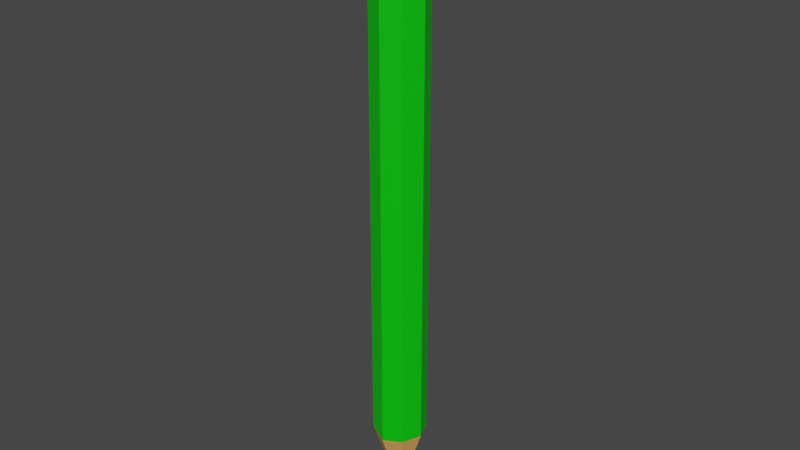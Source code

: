 # Source: crayon.blend  (saved by Blender 3.3.6; exported with 4.5.12 LTS)
import bpy
from mathutils import Matrix  # noqa: F401  (used for matrix-valued properties, if any)

bpy.ops.wm.read_factory_settings(use_empty=True)
scene = bpy.context.scene
scene.name = 'Scene'

# ---- collections
col_collection = bpy.data.collections.new('Collection'); scene.collection.children.link(col_collection)

# ---- materials (node trees are filled in below, after node groups)
mat_crayon_partie_verte = bpy.data.materials.new('Crayon_partie_verte')
mat_crayon_bois = bpy.data.materials.new('Crayon_bois')
mat_crayon_graphite = bpy.data.materials.new('Crayon_graphite')

# ---- material node trees
mat_crayon_partie_verte.use_nodes = True; mat_crayon_partie_verte.node_tree.nodes.clear()
_N = mat_crayon_partie_verte.node_tree.nodes; _L = mat_crayon_partie_verte.node_tree.links
n0 = _N.new('ShaderNodeBsdfPrincipled'); n0.name = 'Principled BSDF'; n0.location = (10, 300)
n0.distribution = 'GGX'
n0.subsurface_method = 'RANDOM_WALK_SKIN'
n0.inputs[0].default_value = (0.0, 0.5894, 0.001654, 1.0)
n0.inputs[3].default_value = 1.45
n0.inputs[27].default_value = (0.0, 0.0, 0.0, 1.0)
n0.inputs[28].default_value = 1.0
n1 = _N.new('ShaderNodeOutputMaterial'); n1.name = 'Material Output'; n1.location = (300, 300)
_L.new(n0.outputs[0], n1.inputs[0])
n1.is_active_output = True
mat_crayon_bois.use_nodes = True; mat_crayon_bois.node_tree.nodes.clear()
_N = mat_crayon_bois.node_tree.nodes; _L = mat_crayon_bois.node_tree.links
n0 = _N.new('ShaderNodeBsdfPrincipled'); n0.name = 'Principled BSDF'; n0.location = (10, 300)
n0.distribution = 'GGX'
n0.subsurface_method = 'RANDOM_WALK_SKIN'
n0.inputs[0].default_value = (0.8, 0.3869, 0.1177, 1.0)
n0.inputs[3].default_value = 1.45
n0.inputs[27].default_value = (0.0, 0.0, 0.0, 1.0)
n0.inputs[28].default_value = 1.0
n1 = _N.new('ShaderNodeOutputMaterial'); n1.name = 'Material Output'; n1.location = (300, 300)
_L.new(n0.outputs[0], n1.inputs[0])
n1.is_active_output = True
mat_crayon_graphite.use_nodes = True; mat_crayon_graphite.node_tree.nodes.clear()
_N = mat_crayon_graphite.node_tree.nodes; _L = mat_crayon_graphite.node_tree.links
n0 = _N.new('ShaderNodeBsdfPrincipled'); n0.name = 'Principled BSDF'; n0.location = (10, 300)
n0.distribution = 'GGX'
n0.subsurface_method = 'RANDOM_WALK_SKIN'
n0.inputs[0].default_value = (0.08689, 0.08689, 0.08689, 1.0)
n0.inputs[2].default_value = 0.8945
n0.inputs[3].default_value = 1.45
n0.inputs[27].default_value = (0.0, 0.0, 0.0, 1.0)
n0.inputs[28].default_value = 1.0
n1 = _N.new('ShaderNodeOutputMaterial'); n1.name = 'Material Output'; n1.location = (300, 300)
_L.new(n0.outputs[0], n1.inputs[0])
n1.is_active_output = True

# ---- world
world_world = bpy.data.worlds.new('World'); scene.world = world_world
world_world.use_nodes = True; world_world.node_tree.nodes.clear()
_N = world_world.node_tree.nodes; _L = world_world.node_tree.links
n0 = _N.new('ShaderNodeOutputWorld'); n0.name = 'World Output'; n0.location = (300, 300)
n1 = _N.new('ShaderNodeBackground'); n1.name = 'Background'; n1.location = (10, 300)
n1.inputs[0].default_value = (0.05088, 0.05088, 0.05088, 1.0)
_L.new(n1.outputs[0], n0.inputs[0])
n0.is_active_output = True
world_world.color = (0.05088, 0.05088, 0.05088)
world_world.use_sun_shadow = False
world_world.sun_shadow_jitter_overblur = 0.0

# ---- meshes
me_cylinder = bpy.data.meshes.new('Cylinder')
me_cylinder.from_pydata([(0.0, 1.0, -0.9853), (0.0, 1.0, 1.007), (0.7071, 0.7071, -0.9943), (0.7071, 0.7071, 1.01), (1.0, 0.0, -0.9893), (1.0, 0.0, 1.007), (0.7071, -0.7071, -0.9908), (0.7071, -0.7071, 1.008), (0.0, -1.0, -0.9986), (0.0, -1.0, 1.011), (-0.7071, -0.7071, -0.9815), (-0.7071, -0.7071, 1.005), (-1.0, 0.0, -0.9883), (-1.0, 0.0, 1.018), (-0.7071, 0.7071, -0.9859), (-0.7071, 0.7071, 1.017), (-1.253e-06, 0.06, -1.292), (0.04243, 0.04243, -1.291), (0.06, 0.0, -1.291), (0.04243, -0.04243, -1.285), (-1.253e-06, -0.06, -1.286), (-0.04243, -0.04243, -1.297), (-0.06, 0.0, -1.3), (-0.04243, 0.04243, -1.281), (0.3984, -0.3984, -1.119), (0.5634, 0.0, -1.119), (-0.5634, 0.0, -1.119), (-0.3984, -0.3984, -1.119), (-5.821e-07, -0.5634, -1.119), (-0.3984, 0.3984, -1.119), (0.3984, 0.3984, -1.119), (-5.821e-07, 0.5634, -1.119), (0.6093, 0.6093, 1.01), (-8.047e-10, 0.8617, 1.008), (0.8617, 0.0, 1.007), (0.6093, -0.6093, 1.008), (-8.047e-10, -0.8617, 1.011), (-0.6093, -0.6093, 1.006), (-0.8617, 0.0, 1.017), (-0.6093, 0.6093, 1.016), (0.2437, 0.2437, 1.01), (3.171e-09, 0.3447, 1.009), (0.3447, 6.985e-09, 1.009), (0.2437, -0.2437, 1.009), (3.171e-09, -0.3447, 1.011), (-0.2437, -0.2437, 1.009), (-0.3447, 6.985e-09, 1.013), (-0.2437, 0.2437, 1.013)], [], [(0, 1, 3, 2), (2, 3, 5, 4), (4, 5, 7, 6), (6, 7, 9, 8), (8, 9, 11, 10), (10, 11, 13, 12), (13, 11, 37, 38), (12, 13, 15, 14), (14, 15, 1, 0), (25, 24, 19, 18), (16, 17, 18, 19, 20, 21, 22, 23), (27, 26, 22, 21), (24, 28, 20, 19), (26, 29, 23, 22), (30, 25, 18, 17), (28, 27, 21, 20), (29, 31, 16, 23), (31, 30, 17, 16), (0, 2, 30, 31), (14, 0, 31, 29), (8, 10, 27, 28), (2, 4, 25, 30), (12, 14, 29, 26), (6, 8, 28, 24), (10, 12, 26, 27), (4, 6, 24, 25), (38, 37, 45, 46), (9, 7, 35, 36), (15, 13, 38, 39), (5, 3, 32, 34), (11, 9, 36, 37), (1, 15, 39, 33), (3, 1, 33, 32), (7, 5, 34, 35), (40, 41, 47, 46, 45, 44, 43, 42), (36, 35, 43, 44), (34, 32, 40, 42), (39, 38, 46, 47), (37, 36, 44, 45), (35, 34, 42, 43), (32, 33, 41, 40), (33, 39, 47, 41)])
me_cylinder.polygons.foreach_set('material_index', [0, 0, 0, 0, 0, 0, 0, 0, 0, 2, 2, 2, 2, 2, 2, 2, 2, 2, 1, 1, 1, 1, 1, 1, 1, 1, 1, 0, 0, 0, 0, 0, 0, 0, 2, 1, 1, 1, 1, 1, 1, 1])
_uv = me_cylinder.uv_layers.new(name='UVMap')
_uv.uv.foreach_set('vector', [1.0, 0.5, 1.0, 1.0, 0.875, 1.0, 0.875, 0.5, 0.875, 0.5, 0.875, 1.0, 0.75, 1.0, 0.75, 0.5, 0.75, 0.5, 0.75, 1.0, 0.625, 1.0, 0.625, 0.5, 0.625, 0.5, 0.625, 1.0, 0.5, 1.0, 0.5, 0.5, 0.5, 0.5, 0.5, 1.0, 0.375, 1.0, 0.375, 0.5, 0.375, 0.5, 0.375, 1.0, 0.25, 1.0, 0.25, 0.5, 0.25, 1.0, 0.375, 1.0, 0.375, 1.0, 0.25, 1.0, 0.25, 0.5, 0.25, 1.0, 0.125, 1.0, 0.125, 0.5, 0.125, 0.5, 0.125, 1.0, 0.0, 1.0, 0.0, 0.5, 0.75, 0.5, 0.625, 0.5, 0.625, 0.5, 0.75, 0.5, 0.75, 0.49, 0.9197, 0.4197, 0.99, 0.25, 0.9197, 0.08029, 0.75, 0.01, 0.5803, 0.08029, 0.51, 0.25, 0.5803, 0.4197, 0.375, 0.5, 0.25, 0.5, 0.25, 0.5, 0.375, 0.5, 0.625, 0.5, 0.5, 0.5, 0.5, 0.5, 0.625, 0.5, 0.25, 0.5, 0.125, 0.5, 0.125, 0.5, 0.25, 0.5, 0.875, 0.5, 0.75, 0.5, 0.75, 0.5, 0.875, 0.5, 0.5, 0.5, 0.375, 0.5, 0.375, 0.5, 0.5, 0.5, 0.125, 0.5, 0.0, 0.5, 0.0, 0.5, 0.125, 0.5, 1.0, 0.5, 0.875, 0.5, 0.875, 0.5, 1.0, 0.5, 1.0, 0.5, 0.875, 0.5, 0.875, 0.5, 1.0, 0.5, 0.125, 0.5, 0.0, 0.5, 0.0, 0.5, 0.125, 0.5, 0.5, 0.5, 0.375, 0.5, 0.375, 0.5, 0.5, 0.5, 0.875, 0.5, 0.75, 0.5, 0.75, 0.5, 0.875, 0.5, 0.25, 0.5, 0.125, 0.5, 0.125, 0.5, 0.25, 0.5, 0.625, 0.5, 0.5, 0.5, 0.5, 0.5, 0.625, 0.5, 0.375, 0.5, 0.25, 0.5, 0.25, 0.5, 0.375, 0.5, 0.75, 0.5, 0.625, 0.5, 0.625, 0.5, 0.75, 0.5, 0.25, 1.0, 0.375, 1.0, 0.375, 1.0, 0.25, 1.0, 0.5, 1.0, 0.625, 1.0, 0.625, 1.0, 0.5, 1.0, 0.125, 1.0, 0.25, 1.0, 0.25, 1.0, 0.125, 1.0, 0.75, 1.0, 0.875, 1.0, 0.875, 1.0, 0.75, 1.0, 0.375, 1.0, 0.5, 1.0, 0.5, 1.0, 0.375, 1.0, 0.0, 1.0, 0.125, 1.0, 0.125, 1.0, 0.0, 1.0, 0.875, 1.0, 1.0, 1.0, 1.0, 1.0, 0.875, 1.0, 0.625, 1.0, 0.75, 1.0, 0.75, 1.0, 0.625, 1.0, 0.4197, 0.4197, 0.25, 0.49, 0.08029, 0.4197, 0.01, 0.25, 0.08029, 0.08029, 0.25, 0.01, 0.4197, 0.08029, 0.49, 0.25, 0.5, 1.0, 0.625, 1.0, 0.625, 1.0, 0.5, 1.0, 0.75, 1.0, 0.875, 1.0, 0.875, 1.0, 0.75, 1.0, 0.125, 1.0, 0.25, 1.0, 0.25, 1.0, 0.125, 1.0, 0.375, 1.0, 0.5, 1.0, 0.5, 1.0, 0.375, 1.0, 0.625, 1.0, 0.75, 1.0, 0.75, 1.0, 0.625, 1.0, 0.875, 1.0, 1.0, 1.0, 1.0, 1.0, 0.875, 1.0, 0.0, 1.0, 0.125, 1.0, 0.125, 1.0, 0.0, 1.0])
me_cylinder.materials.append(mat_crayon_partie_verte)
me_cylinder.materials.append(mat_crayon_bois)
me_cylinder.materials.append(mat_crayon_graphite)
me_cylinder.update()

# ---- objects
ob_cylinder = bpy.data.objects.new('Cylinder', me_cylinder)

# ---- transforms, parenting, visibility, modifiers, constraints
ob_cylinder.location = (0.0, 0.0, 0.0)
ob_cylinder.scale = (0.01, 0.01, 0.1)

# ---- collection membership
col_collection.objects.link(ob_cylinder)

# ---- scene / render settings (as saved in the file)
scene.frame_start = 1; scene.frame_end = 250; scene.frame_set(1)
scene.render.engine = 'CYCLES'
scene.cycles.samples = 2048
scene.cycles.sampling_pattern = 'TABULATED_SOBOL'
scene.cycles.adaptive_threshold = 0.1
scene.cycles.use_light_tree = False
scene.cycles.max_bounces = 8
scene.cycles.diffuse_bounces = 2
scene.cycles.glossy_bounces = 2
scene.cycles.transmission_bounces = 8
scene.view_settings.view_transform = 'Filmic'
bpy.context.view_layer.update()

# ---- added for rendering (the .blend has no active camera and no usable light): camera, sun
cam_auto = bpy.data.cameras.new('AutoCamera')
cam_auto.lens = 50.0
cam_auto.sensor_width = 36.0
cam_auto.clip_end = 1000.0
ob_auto_camera = bpy.data.objects.new('AutoCamera', cam_auto)
scene.collection.objects.link(ob_auto_camera)
ob_auto_camera.location = (0.216115, -0.259338, 0.158803)
ob_auto_camera.rotation_euler = (1.09748, -7.21219e-08, 0.694738)
scene.camera = ob_auto_camera
light_auto_sun = bpy.data.lights.new('AutoSun', 'SUN')
light_auto_sun.energy = 3.0
light_auto_sun.angle = 0.0523599
ob_auto_sun = bpy.data.objects.new('AutoSun', light_auto_sun)
scene.collection.objects.link(ob_auto_sun)
ob_auto_sun.rotation_euler = (0.872665, 0.174533, 0.523599)
bpy.context.view_layer.update()

